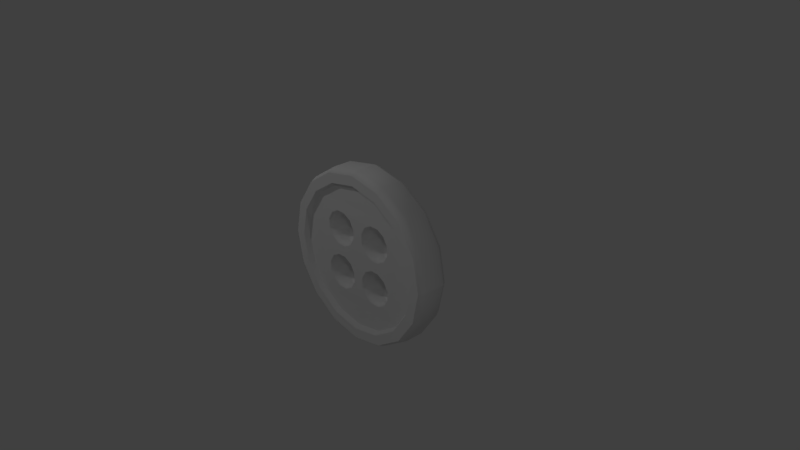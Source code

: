 # Source: button.blend  (saved by Blender 2.79.0; exported with 4.5.12 LTS)
import bpy
from mathutils import Matrix  # noqa: F401  (used for matrix-valued properties, if any)

bpy.ops.wm.read_factory_settings(use_empty=True)
scene = bpy.context.scene
scene.name = 'Scene'

# ---- collections
col_collection_1 = bpy.data.collections.new('Collection 1'); scene.collection.children.link(col_collection_1)

# ---- materials (node trees are filled in below, after node groups)
mat_material = bpy.data.materials.new('Material')
mat_material.alpha_threshold = 0.0
mat_material.use_transparent_shadow = False
mat_material.roughness = 0.5
mat_material.line_color = (0.0, 0.0, 0.0, 1.0)

# ---- material node trees

# ---- world
world_world = bpy.data.worlds.new('World'); scene.world = world_world
world_world.color = (0.05088, 0.05088, 0.05088)
world_world.use_sun_shadow = False
world_world.sun_shadow_jitter_overblur = 0.0
world_world.cycles.sampling_method = 'MANUAL'

# ---- cameras
cam_camera = bpy.data.cameras.new('Camera')
cam_camera.clip_end = 100.0
cam_camera.lens = 35.0
cam_camera.sensor_width = 32.0
cam_camera.sensor_height = 18.0
cam_camera.ortho_scale = 7.314
cam_camera.dof.focus_distance = 0.0
cam_camera.dof.aperture_fstop = 128.0

# ---- lights
light_spot_002 = bpy.data.lights.new('Spot.002', 'SPOT')
light_spot_002.transmission_factor = 0.0
light_spot_002.energy = 50.0
light_spot_002.shadow_buffer_clip_start = 0.5
light_spot_002.shadow_soft_size = 0.1
light_spot_002.shadow_maximum_resolution = 0.006
light_spot_002.use_absolute_resolution = True
light_spot_001 = bpy.data.lights.new('Spot.001', 'SPOT')
light_spot_001.transmission_factor = 0.0
light_spot_001.energy = 100.0
light_spot_001.shadow_buffer_clip_start = 0.5
light_spot_001.shadow_soft_size = 0.1
light_spot_001.shadow_maximum_resolution = 0.006
light_spot_001.use_absolute_resolution = True
light_spot = bpy.data.lights.new('Spot', 'SPOT')
light_spot.transmission_factor = 0.0
light_spot.energy = 50.0
light_spot.shadow_buffer_clip_start = 0.5
light_spot.shadow_soft_size = 0.1
light_spot.shadow_maximum_resolution = 0.006
light_spot.use_absolute_resolution = True

# ---- meshes
me_cube = bpy.data.meshes.new('Cube')
me_cube.from_pydata([(-0.8211, 0.1929, 0.8211), (-1.073, 0.1929, 0.4444), (-0.4444, 0.1929, 1.073), (-0.9143, -0.1863, 0.3787), (-0.6998, -0.1863, 0.6998), (-0.3787, -0.1863, 0.9143), (-1.073, -0.2573, 0.4444), (-0.8211, -0.2573, 0.8211), (-0.4444, -0.2573, 1.073), (-0.9467, -0.2573, 0.3921), (-0.7246, -0.2573, 0.7246), (-0.3921, -0.2573, 0.9467), (-0.3784, -0.1929, 0.07704), (-0.1407, -0.1929, 0.1407), (-0.07704, -0.1929, 0.3784), (-0.251, -0.1929, 0.5524), (-0.4887, -0.1929, 0.4887), (-0.5524, -0.1929, 0.251), (-0.3784, 0.1929, 0.07704), (-0.07704, 0.1929, 0.3784), (-0.4887, 0.1929, 0.4887), (-0.5524, 0.1929, 0.251), (-0.1407, 0.1929, 0.1407), (-0.251, 0.1929, 0.5524), (-0.4887, -0.1929, 0.1407), (-0.4887, 0.1929, 0.1407), (-0.251, -0.1929, 0.07704), (-0.251, 0.1929, 0.07704), (-0.07704, -0.1929, 0.251), (-0.07704, 0.1929, 0.251), (-0.1407, -0.1929, 0.4887), (-0.1407, 0.1929, 0.4887), (-0.3784, -0.1929, 0.5524), (-0.3784, 0.1929, 0.5524), (-0.5524, -0.1929, 0.3784), (-0.5524, 0.1929, 0.3784), (-0.2606, -0.1191, 0.1129), (-0.3688, -0.1191, 0.1129), (-0.1129, -0.1191, 0.2606), (-0.1669, -0.1191, 0.1669), (-0.1669, -0.1191, 0.4625), (-0.1129, -0.1191, 0.3688), (-0.3688, -0.1191, 0.5165), (-0.2606, -0.1191, 0.5165), (-0.5165, -0.1191, 0.3688), (-0.4625, -0.1191, 0.4625), (-0.4625, -0.1191, 0.1669), (-0.5165, -0.1191, 0.2606), (-0.5165, 0.1191, 0.3688), (-0.4625, 0.1191, 0.4625), (-0.4625, 0.1191, 0.1669), (-0.5165, 0.1191, 0.2606), (-0.3688, 0.1191, 0.1129), (-0.1129, 0.1191, 0.3688), (-0.2606, 0.1191, 0.1129), (-0.1129, 0.1191, 0.2606), (-0.1669, 0.1191, 0.1669), (-0.1669, 0.1191, 0.4625), (-0.3688, 0.1191, 0.5165), (-0.2606, 0.1191, 0.5165), (-1.117, 0.1128, 0.4627), (-0.855, 0.1128, 0.855), (-0.4627, 0.1128, 1.117), (-1.117, -0.1504, 0.4627), (-0.855, -0.1504, 0.855), (-0.4627, -0.1504, 1.117), (0.8211, 0.1929, 0.8211), (0.0, 0.1929, 1.161), (1.073, 0.1929, 0.4444), (0.4444, 0.1929, 1.073), (0.9143, -0.1863, 0.3787), (0.6998, -0.1863, 0.6998), (0.3787, -0.1863, 0.9143), (0.0, -0.1863, 0.9896), (1.073, -0.2573, 0.4444), (0.8211, -0.2573, 0.8211), (0.4444, -0.2573, 1.073), (0.0, -0.2573, 1.161), (0.9467, -0.2573, 0.3921), (0.7246, -0.2573, 0.7246), (0.3921, -0.2573, 0.9467), (0.0, -0.2573, 1.025), (0.3784, -0.1929, 0.07704), (0.1407, -0.1929, 0.1407), (0.07704, -0.1929, 0.3784), (0.251, -0.1929, 0.5524), (0.4887, -0.1929, 0.4887), (0.5524, -0.1929, 0.251), (0.3784, 0.1929, 0.07704), (0.07704, 0.1929, 0.3784), (0.4887, 0.1929, 0.4887), (0.5524, 0.1929, 0.251), (0.1407, 0.1929, 0.1407), (0.251, 0.1929, 0.5524), (0.4887, -0.1929, 0.1407), (0.4887, 0.1929, 0.1407), (0.251, -0.1929, 0.07704), (0.251, 0.1929, 0.07704), (0.07704, -0.1929, 0.251), (0.07704, 0.1929, 0.251), (0.1407, -0.1929, 0.4887), (0.1407, 0.1929, 0.4887), (0.3784, -0.1929, 0.5524), (0.3784, 0.1929, 0.5524), (0.5524, -0.1929, 0.3784), (0.5524, 0.1929, 0.3784), (0.2606, -0.1191, 0.1129), (0.3688, -0.1191, 0.1129), (0.1129, -0.1191, 0.2606), (0.1669, -0.1191, 0.1669), (0.1669, -0.1191, 0.4625), (0.1129, -0.1191, 0.3688), (0.3688, -0.1191, 0.5165), (0.2606, -0.1191, 0.5165), (0.5165, -0.1191, 0.3688), (0.4625, -0.1191, 0.4625), (0.4625, -0.1191, 0.1669), (0.5165, -0.1191, 0.2606), (0.5165, 0.1191, 0.3688), (0.4625, 0.1191, 0.4625), (0.4625, 0.1191, 0.1669), (0.5165, 0.1191, 0.2606), (0.3688, 0.1191, 0.1129), (0.1129, 0.1191, 0.3688), (0.2606, 0.1191, 0.1129), (0.1129, 0.1191, 0.2606), (0.1669, 0.1191, 0.1669), (0.1669, 0.1191, 0.4625), (0.3688, 0.1191, 0.5165), (0.2606, 0.1191, 0.5165), (1.117, 0.1128, 0.4627), (0.855, 0.1128, 0.855), (0.4627, 0.1128, 1.117), (0.0, 0.1128, 1.209), (0.0, -0.1504, 1.209), (1.117, -0.1504, 0.4627), (0.855, -0.1504, 0.855), (0.4627, -0.1504, 1.117), (-0.8211, 0.1929, -0.8211), (-1.161, 0.1929, 0.0), (-1.073, 0.1929, -0.4444), (-0.4444, 0.1929, -1.073), (-0.9143, -0.1863, -0.3787), (-0.6998, -0.1863, -0.6998), (-0.3787, -0.1863, -0.9143), (-0.9896, -0.1863, 0.0), (-1.073, -0.2573, -0.4444), (-0.8211, -0.2573, -0.8211), (-0.4444, -0.2573, -1.073), (-1.161, -0.2573, 0.0), (-0.9467, -0.2573, -0.3921), (-0.7246, -0.2573, -0.7246), (-0.3921, -0.2573, -0.9467), (-1.025, -0.2573, 0.0), (-0.3784, -0.1929, -0.07704), (-0.1407, -0.1929, -0.1407), (-0.07704, -0.1929, -0.3784), (-0.251, -0.1929, -0.5524), (-0.4887, -0.1929, -0.4887), (-0.5524, -0.1929, -0.251), (-0.3784, 0.1929, -0.07704), (-0.07704, 0.1929, -0.3784), (-0.4887, 0.1929, -0.4887), (-0.5524, 0.1929, -0.251), (-0.1407, 0.1929, -0.1407), (-0.251, 0.1929, -0.5524), (-0.4887, -0.1929, -0.1407), (-0.4887, 0.1929, -0.1407), (-0.251, -0.1929, -0.07704), (-0.251, 0.1929, -0.07704), (-0.07704, -0.1929, -0.251), (-0.07704, 0.1929, -0.251), (-0.1407, -0.1929, -0.4887), (-0.1407, 0.1929, -0.4887), (-0.3784, -0.1929, -0.5524), (-0.3784, 0.1929, -0.5524), (-0.5524, -0.1929, -0.3784), (-0.5524, 0.1929, -0.3784), (-0.2606, -0.1191, -0.1129), (-0.3688, -0.1191, -0.1129), (-0.1129, -0.1191, -0.2606), (-0.1669, -0.1191, -0.1669), (-0.1669, -0.1191, -0.4625), (-0.1129, -0.1191, -0.3688), (-0.3688, -0.1191, -0.5165), (-0.2606, -0.1191, -0.5165), (-0.5165, -0.1191, -0.3688), (-0.4625, -0.1191, -0.4625), (-0.4625, -0.1191, -0.1669), (-0.5165, -0.1191, -0.2606), (-0.5165, 0.1191, -0.3688), (-0.4625, 0.1191, -0.4625), (-0.4625, 0.1191, -0.1669), (-0.5165, 0.1191, -0.2606), (-0.3688, 0.1191, -0.1129), (-0.1129, 0.1191, -0.3688), (-0.2606, 0.1191, -0.1129), (-0.1129, 0.1191, -0.2606), (-0.1669, 0.1191, -0.1669), (-0.1669, 0.1191, -0.4625), (-0.3688, 0.1191, -0.5165), (-0.2606, 0.1191, -0.5165), (-1.117, 0.1128, -0.4627), (-0.855, 0.1128, -0.855), (-0.4627, 0.1128, -1.117), (-1.209, 0.1128, 0.0), (-1.117, -0.1504, -0.4627), (-0.855, -0.1504, -0.855), (-0.4627, -0.1504, -1.117), (-1.209, -0.1504, 0.0), (0.8211, 0.1929, -0.8211), (0.0, 0.1929, -1.161), (1.161, 0.1929, 0.0), (1.073, 0.1929, -0.4444), (0.4444, 0.1929, -1.073), (0.9143, -0.1863, -0.3787), (0.6998, -0.1863, -0.6998), (0.3787, -0.1863, -0.9143), (0.0, -0.1863, -0.9896), (0.9896, -0.1863, 0.0), (1.073, -0.2573, -0.4444), (0.8211, -0.2573, -0.8211), (0.4444, -0.2573, -1.073), (0.0, -0.2573, -1.161), (1.161, -0.2573, 0.0), (0.9467, -0.2573, -0.3921), (0.7246, -0.2573, -0.7246), (0.3921, -0.2573, -0.9467), (0.0, -0.2573, -1.025), (1.025, -0.2573, 0.0), (0.3784, -0.1929, -0.07704), (0.1407, -0.1929, -0.1407), (0.07704, -0.1929, -0.3784), (0.251, -0.1929, -0.5524), (0.4887, -0.1929, -0.4887), (0.5524, -0.1929, -0.251), (0.3784, 0.1929, -0.07704), (0.07704, 0.1929, -0.3784), (0.4887, 0.1929, -0.4887), (0.5524, 0.1929, -0.251), (0.1407, 0.1929, -0.1407), (0.251, 0.1929, -0.5524), (0.4887, -0.1929, -0.1407), (0.4887, 0.1929, -0.1407), (0.251, -0.1929, -0.07704), (0.251, 0.1929, -0.07704), (0.07704, -0.1929, -0.251), (0.07704, 0.1929, -0.251), (0.1407, -0.1929, -0.4887), (0.1407, 0.1929, -0.4887), (0.3784, -0.1929, -0.5524), (0.3784, 0.1929, -0.5524), (0.5524, -0.1929, -0.3784), (0.5524, 0.1929, -0.3784), (0.2606, -0.1191, -0.1129), (0.3688, -0.1191, -0.1129), (0.1129, -0.1191, -0.2606), (0.1669, -0.1191, -0.1669), (0.1669, -0.1191, -0.4625), (0.1129, -0.1191, -0.3688), (0.3688, -0.1191, -0.5165), (0.2606, -0.1191, -0.5165), (0.5165, -0.1191, -0.3688), (0.4625, -0.1191, -0.4625), (0.4625, -0.1191, -0.1669), (0.5165, -0.1191, -0.2606), (0.5165, 0.1191, -0.3688), (0.4625, 0.1191, -0.4625), (0.4625, 0.1191, -0.1669), (0.5165, 0.1191, -0.2606), (0.3688, 0.1191, -0.1129), (0.1129, 0.1191, -0.3688), (0.2606, 0.1191, -0.1129), (0.1129, 0.1191, -0.2606), (0.1669, 0.1191, -0.1669), (0.1669, 0.1191, -0.4625), (0.3688, 0.1191, -0.5165), (0.2606, 0.1191, -0.5165), (1.117, 0.1128, -0.4627), (0.855, 0.1128, -0.855), (0.4627, 0.1128, -1.117), (1.209, 0.1128, 0.0), (0.0, 0.1128, -1.209), (0.0, -0.1504, -1.209), (1.117, -0.1504, -0.4627), (0.855, -0.1504, -0.855), (0.4627, -0.1504, -1.117), (1.209, -0.1504, 0.0)], [], [(5, 73, 81, 11), (4, 5, 11, 10), (0, 1, 60, 61), (3, 4, 10, 9), (7, 8, 65, 64), (145, 3, 9, 153), (19, 29, 55, 53), (35, 20, 49, 48), (12, 26, 36, 37), (28, 14, 41, 38), (20, 33, 58, 49), (32, 16, 45, 42), (149, 6, 63, 209), (22, 27, 54, 56), (17, 24, 46, 47), (26, 13, 39, 36), (33, 23, 59, 58), (16, 34, 44, 45), (23, 31, 57, 59), (147, 148, 223, 228, 152, 151, 150, 153, 149, 146), (234, 216, 215, 219, 70, 71, 86, 104, 87, 94, 82, 230, 242, 235, 252), (46, 37, 52, 50), (42, 45, 49, 58), (38, 41, 53, 55), (44, 47, 51, 48), (40, 43, 59, 57), (36, 39, 56, 54), (47, 46, 50, 51), (37, 36, 54, 52), (39, 38, 55, 56), (41, 40, 57, 53), (43, 42, 58, 59), (45, 44, 48, 49), (13, 28, 38, 39), (27, 18, 52, 54), (24, 12, 37, 46), (34, 17, 47, 44), (25, 21, 51, 50), (14, 30, 40, 41), (29, 22, 56, 55), (18, 25, 50, 52), (21, 35, 48, 51), (30, 15, 43, 40), (15, 32, 42, 43), (31, 19, 53, 57), (60, 63, 64, 61), (62, 65, 134, 133), (205, 209, 63, 60), (61, 64, 65, 62), (8, 77, 134, 65), (1, 139, 205, 60), (2, 0, 61, 62), (67, 2, 62, 133), (6, 7, 64, 63), (72, 80, 81, 73), (71, 79, 80, 72), (66, 131, 130, 68), (70, 78, 79, 71), (75, 136, 137, 76), (219, 229, 78, 70), (89, 123, 125, 99), (105, 118, 119, 90), (82, 107, 106, 96), (98, 108, 111, 84), (90, 119, 128, 103), (102, 112, 115, 86), (224, 287, 135, 74), (92, 126, 124, 97), (87, 117, 116, 94), (96, 106, 109, 83), (103, 128, 129, 93), (86, 115, 114, 104), (93, 129, 127, 101), (12, 154, 168, 155, 170, 156, 232, 246, 231, 244, 230, 82, 96, 83, 98, 84, 14, 28, 13, 26), (116, 120, 122, 107), (112, 128, 119, 115), (108, 125, 123, 111), (114, 118, 121, 117), (110, 127, 129, 113), (106, 124, 126, 109), (117, 121, 120, 116), (107, 122, 124, 106), (109, 126, 125, 108), (111, 123, 127, 110), (113, 129, 128, 112), (115, 119, 118, 114), (83, 109, 108, 98), (97, 124, 122, 88), (94, 116, 107, 82), (104, 114, 117, 87), (95, 120, 121, 91), (84, 111, 110, 100), (99, 125, 126, 92), (88, 122, 120, 95), (91, 121, 118, 105), (100, 110, 113, 85), (85, 113, 112, 102), (101, 127, 123, 89), (130, 131, 136, 135), (132, 133, 134, 137), (281, 130, 135, 287), (131, 132, 137, 136), (76, 137, 134, 77), (68, 130, 281, 212), (69, 132, 131, 66), (77, 134, 133, 67), (67, 133, 132, 69), (74, 135, 136, 75), (144, 152, 228, 218), (143, 151, 152, 144), (138, 203, 202, 140), (142, 150, 151, 143), (147, 207, 208, 148), (145, 153, 150, 142), (161, 195, 197, 171), (177, 190, 191, 162), (154, 179, 178, 168), (170, 180, 183, 156), (162, 191, 200, 175), (174, 184, 187, 158), (149, 209, 206, 146), (139, 205, 209, 149), (164, 198, 196, 169), (159, 189, 188, 166), (168, 178, 181, 155), (175, 200, 201, 165), (158, 187, 186, 176), (165, 201, 199, 173), (238, 210, 214, 211, 141, 138, 162, 175, 165, 173, 161, 237, 249, 241, 251), (90, 66, 68, 212, 213, 210, 238, 253, 239, 243, 236, 88, 95, 91, 105), (188, 192, 194, 179), (184, 200, 191, 187), (180, 197, 195, 183), (186, 190, 193, 189), (182, 199, 201, 185), (178, 196, 198, 181), (189, 193, 192, 188), (179, 194, 196, 178), (181, 198, 197, 180), (183, 195, 199, 182), (185, 201, 200, 184), (187, 191, 190, 186), (155, 181, 180, 170), (169, 196, 194, 160), (166, 188, 179, 154), (176, 186, 189, 159), (167, 192, 193, 163), (156, 183, 182, 172), (171, 197, 198, 164), (160, 194, 192, 167), (163, 193, 190, 177), (172, 182, 185, 157), (157, 185, 184, 174), (173, 199, 195, 161), (202, 203, 207, 206), (204, 282, 283, 208), (205, 202, 206, 209), (203, 204, 208, 207), (148, 208, 283, 223), (140, 202, 205, 139), (141, 204, 203, 138), (211, 282, 204, 141), (146, 206, 207, 147), (217, 218, 228, 227), (216, 217, 227, 226), (210, 213, 278, 279), (215, 216, 226, 225), (221, 220, 224, 229, 225, 226, 227, 228, 223, 222), (221, 222, 286, 285), (219, 215, 225, 229), (237, 247, 273, 271), (253, 238, 267, 266), (230, 244, 254, 255), (246, 232, 259, 256), (238, 251, 276, 267), (250, 234, 263, 260), (224, 220, 284, 287), (212, 224, 287, 281), (240, 245, 272, 274), (235, 242, 264, 265), (244, 231, 257, 254), (251, 241, 277, 276), (234, 252, 262, 263), (241, 249, 275, 277), (17, 34, 16, 4, 3, 145, 142, 143, 158, 176, 159, 166, 154, 12, 24), (0, 20, 35, 21, 25, 18, 160, 167, 163, 177, 162, 138, 140, 139, 1), (264, 255, 270, 268), (260, 263, 267, 276), (256, 259, 271, 273), (262, 265, 269, 266), (258, 261, 277, 275), (254, 257, 274, 272), (265, 264, 268, 269), (255, 254, 272, 270), (257, 256, 273, 274), (259, 258, 275, 271), (261, 260, 276, 277), (263, 262, 266, 267), (231, 246, 256, 257), (245, 236, 270, 272), (242, 230, 255, 264), (252, 235, 265, 262), (243, 239, 269, 268), (232, 248, 258, 259), (247, 240, 274, 273), (236, 243, 268, 270), (239, 253, 266, 269), (248, 233, 261, 258), (233, 250, 260, 261), (249, 237, 271, 275), (278, 284, 285, 279), (280, 286, 283, 282), (281, 287, 284, 278), (279, 285, 286, 280), (222, 223, 283, 286), (213, 212, 281, 278), (214, 210, 279, 280), (223, 211, 282, 283), (211, 214, 280, 282), (220, 221, 285, 284), (86, 71, 72, 73, 5, 4, 16, 32, 15, 30, 14, 84, 100, 85, 102), (149, 153, 9, 10, 11, 81, 77, 8, 7, 6), (69, 66, 90, 103, 93, 101, 89, 19, 31, 23, 33, 20, 0, 2, 67), (232, 156, 172, 157, 174, 158, 143, 144, 218, 217, 216, 234, 250, 233, 248), (77, 81, 80, 79, 78, 229, 224, 74, 75, 76), (88, 236, 245, 240, 247, 237, 161, 171, 164, 169, 160, 18, 27, 22, 29, 19, 89, 99, 92, 97)])
me_cube.polygons.foreach_set('use_smooth', [1, 1, 1, 1, 1, 1, 1, 1, 1, 1, 1, 1, 1, 1, 1, 1, 1, 1, 1, 0, 0, 1, 1, 1, 1, 1, 1, 1, 1, 1, 1, 1, 1, 1, 1, 1, 1, 1, 1, 1, 1, 1, 1, 1, 1, 1, 1, 1, 1, 1, 1, 1, 1, 1, 1, 1, 1, 1, 1, 1, 1, 1, 1, 1, 1, 1, 1, 1, 0, 1, 1, 1, 1, 0, 1, 1, 1, 1, 1, 1, 1, 1, 1, 1, 1, 1, 1, 1, 1, 1, 1, 1, 1, 1, 1, 1, 1, 1, 1, 1, 1, 1, 1, 1, 1, 1, 1, 1, 1, 1, 1, 1, 1, 1, 1, 1, 1, 1, 1, 1, 1, 1, 1, 1, 1, 1, 1, 1, 0, 0, 1, 1, 1, 1, 1, 1, 1, 1, 1, 1, 1, 1, 1, 1, 1, 1, 1, 1, 1, 1, 1, 1, 1, 1, 1, 1, 1, 1, 1, 1, 1, 1, 1, 1, 1, 1, 1, 0, 1, 1, 1, 1, 1, 1, 1, 1, 1, 1, 1, 1, 1, 1, 1, 1, 0, 0, 1, 1, 1, 1, 1, 1, 1, 1, 1, 1, 1, 1, 1, 1, 1, 1, 1, 1, 1, 1, 1, 1, 1, 1, 1, 1, 1, 1, 1, 1, 1, 1, 1, 1, 0, 0, 0, 0, 0, 0])
_uv = me_cube.uv_layers.new(name='UVMap')
_uv.uv.foreach_set('vector', [0.04917, 0.141, 0.04207, 0.1664, 0.03677, 0.1654, 0.04411, 0.1391, 0.06053, 0.1172, 0.04917, 0.141, 0.04411, 0.1391, 0.05587, 0.1145, 0.6715, 0.09953, 0.6684, 0.06877, 0.6747, 0.06751, 0.6779, 0.09953, 0.07581, 0.09576, 0.06053, 0.1172, 0.05587, 0.1145, 0.07169, 0.09226, 0.7148, 0.6979, 0.7456, 0.6954, 0.7469, 0.7033, 0.7148, 0.7059, 0.09456, 0.07725, 0.07581, 0.09576, 0.07169, 0.09226, 0.09111, 0.0731, 0.8231, 0.9455, 0.8202, 0.9374, 0.8257, 0.9361, 0.8282, 0.943, 0.6526, 0.8008, 0.6537, 0.8094, 0.648, 0.8094, 0.6472, 0.8021, 0.914, 0.8824, 0.917, 0.8906, 0.9115, 0.8919, 0.9089, 0.885, 0.917, 0.9079, 0.914, 0.916, 0.9089, 0.9135, 0.9115, 0.9066, 0.6537, 0.8094, 0.6526, 0.818, 0.6472, 0.8167, 0.648, 0.8094, 0.4523, 0.818, 0.4512, 0.8094, 0.4569, 0.8094, 0.4577, 0.8167, 0.654, 0.6881, 0.684, 0.6954, 0.6827, 0.7033, 0.6515, 0.6956, 0.8192, 0.9287, 0.8202, 0.9201, 0.8257, 0.9214, 0.8248, 0.9287, 0.4552, 0.7926, 0.46, 0.7853, 0.4643, 0.789, 0.4603, 0.7951, 0.917, 0.8906, 0.918, 0.8992, 0.9123, 0.8992, 0.9115, 0.8919, 0.6526, 0.818, 0.6497, 0.8262, 0.6446, 0.8237, 0.6472, 0.8167, 0.4512, 0.8094, 0.4523, 0.8008, 0.4577, 0.8021, 0.4569, 0.8094, 0.6497, 0.8262, 0.6449, 0.8334, 0.6406, 0.8298, 0.6446, 0.8237, 0.04859, 0.2736, 0.07045, 0.2517, 0.09901, 0.2399, 0.1008, 0.249, 0.07562, 0.2595, 0.05633, 0.2787, 0.04589, 0.3039, 0.04589, 0.3312, 0.03677, 0.333, 0.03677, 0.3021, 0.5515, 0.05117, 0.5659, 0.03677, 0.5806, 0.05867, 0.5857, 0.08451, 0.5806, 0.1103, 0.5659, 0.1323, 0.5515, 0.1178, 0.5559, 0.1103, 0.5559, 0.1016, 0.5515, 0.09411, 0.544, 0.08976, 0.544, 0.07925, 0.5515, 0.07491, 0.5559, 0.06738, 0.5559, 0.05869, 0.8427, 0.04414, 0.8427, 0.03677, 0.859, 0.03677, 0.859, 0.04414, 0.8427, 0.07366, 0.8427, 0.06628, 0.859, 0.06628, 0.859, 0.07366, 0.7818, 0.5157, 0.7818, 0.523, 0.7655, 0.523, 0.7655, 0.5157, 0.8427, 0.0589, 0.8427, 0.05152, 0.859, 0.05152, 0.859, 0.0589, 0.8427, 0.08842, 0.8427, 0.08104, 0.859, 0.08104, 0.859, 0.08842, 0.7818, 0.5009, 0.7818, 0.5083, 0.7655, 0.5083, 0.7655, 0.5009, 0.8427, 0.05152, 0.8427, 0.04414, 0.859, 0.04414, 0.859, 0.05152, 0.7818, 0.4935, 0.7818, 0.5009, 0.7655, 0.5009, 0.7655, 0.4935, 0.7818, 0.5083, 0.7818, 0.5157, 0.7655, 0.5157, 0.7655, 0.5083, 0.8427, 0.0958, 0.8427, 0.08842, 0.859, 0.08842, 0.859, 0.0958, 0.8427, 0.08104, 0.8427, 0.07366, 0.859, 0.07366, 0.859, 0.08104, 0.8427, 0.06628, 0.8427, 0.0589, 0.859, 0.0589, 0.859, 0.06628, 0.918, 0.8992, 0.917, 0.9079, 0.9115, 0.9066, 0.9123, 0.8992, 0.8202, 0.9201, 0.8231, 0.912, 0.8282, 0.9145, 0.8257, 0.9214, 0.46, 0.7853, 0.4663, 0.7794, 0.4697, 0.7839, 0.4643, 0.789, 0.4523, 0.8008, 0.4552, 0.7926, 0.4603, 0.7951, 0.4577, 0.8021, 0.6449, 0.7853, 0.6497, 0.7926, 0.6446, 0.7951, 0.6406, 0.789, 0.4663, 0.8394, 0.46, 0.8334, 0.4643, 0.8298, 0.4697, 0.8349, 0.8202, 0.9374, 0.8192, 0.9287, 0.8248, 0.9287, 0.8257, 0.9361, 0.6386, 0.7794, 0.6449, 0.7853, 0.6406, 0.789, 0.6352, 0.7839, 0.6497, 0.7926, 0.6526, 0.8008, 0.6472, 0.8021, 0.6446, 0.7951, 0.46, 0.8334, 0.4552, 0.8262, 0.4603, 0.8237, 0.4643, 0.8298, 0.4552, 0.8262, 0.4523, 0.818, 0.4577, 0.8167, 0.4603, 0.8237, 0.6449, 0.8334, 0.6386, 0.8394, 0.6352, 0.8349, 0.6406, 0.8298, 0.2712, 0.6935, 0.2712, 0.6755, 0.3034, 0.6755, 0.3034, 0.6935, 0.3356, 0.6935, 0.3356, 0.6755, 0.3678, 0.6755, 0.3678, 0.6935, 0.239, 0.6935, 0.239, 0.6755, 0.2712, 0.6755, 0.2712, 0.6935, 0.3034, 0.6935, 0.3034, 0.6755, 0.3356, 0.6755, 0.3356, 0.6935, 0.7456, 0.6954, 0.7757, 0.6881, 0.7782, 0.6956, 0.7469, 0.7033, 0.6684, 0.06877, 0.6592, 0.03925, 0.6651, 0.03677, 0.6747, 0.06751, 0.6684, 0.1303, 0.6715, 0.09953, 0.6779, 0.09953, 0.6747, 0.1316, 0.6592, 0.1598, 0.6684, 0.1303, 0.6747, 0.1316, 0.6651, 0.1623, 0.684, 0.6954, 0.7148, 0.6979, 0.7148, 0.7059, 0.6827, 0.7033, 0.3345, 0.141, 0.3396, 0.1391, 0.3469, 0.1654, 0.3416, 0.1664, 0.3231, 0.1172, 0.3278, 0.1145, 0.3396, 0.1391, 0.3345, 0.141, 0.6292, 0.5108, 0.6292, 0.5044, 0.6613, 0.5076, 0.66, 0.5139, 0.3079, 0.09576, 0.312, 0.09226, 0.3278, 0.1145, 0.3231, 0.1172, 0.5146, 0.6979, 0.5146, 0.7059, 0.4825, 0.7033, 0.4838, 0.6954, 0.2891, 0.07725, 0.2926, 0.0731, 0.312, 0.09226, 0.3079, 0.09576, 0.372, 0.9342, 0.367, 0.9316, 0.3695, 0.9247, 0.375, 0.926, 0.2217, 0.7884, 0.2272, 0.7897, 0.2264, 0.797, 0.2207, 0.797, 0.9365, 0.03677, 0.9415, 0.0393, 0.939, 0.04623, 0.9335, 0.04493, 0.9335, 0.06219, 0.939, 0.06089, 0.9415, 0.06782, 0.9365, 0.07035, 0.2207, 0.797, 0.2264, 0.797, 0.2272, 0.8044, 0.2217, 0.8057, 0.0542, 0.8057, 0.04872, 0.8044, 0.04958, 0.797, 0.05521, 0.797, 0.5754, 0.6881, 0.5779, 0.6956, 0.5467, 0.7033, 0.5454, 0.6954, 0.376, 0.9174, 0.3703, 0.9174, 0.3695, 0.91, 0.375, 0.9087, 0.05123, 0.7802, 0.04619, 0.7828, 0.04214, 0.7766, 0.04645, 0.773, 0.9335, 0.04493, 0.939, 0.04623, 0.9382, 0.05356, 0.9325, 0.05356, 0.2217, 0.8057, 0.2272, 0.8044, 0.2297, 0.8113, 0.2247, 0.8138, 0.05521, 0.797, 0.04958, 0.797, 0.04872, 0.7897, 0.0542, 0.7884, 0.2247, 0.8138, 0.2297, 0.8113, 0.2338, 0.8174, 0.2295, 0.8211, 0.7591, 0.271, 0.7591, 0.2604, 0.7678, 0.2604, 0.7754, 0.2561, 0.7797, 0.2486, 0.7797, 0.2399, 0.7902, 0.2399, 0.7902, 0.2486, 0.7946, 0.2561, 0.8021, 0.2604, 0.8108, 0.2604, 0.8108, 0.271, 0.8021, 0.271, 0.7946, 0.2753, 0.7902, 0.2828, 0.7902, 0.2915, 0.7797, 0.2915, 0.7797, 0.2828, 0.7754, 0.2753, 0.7678, 0.271, 0.9006, 0.2473, 0.8843, 0.2473, 0.8843, 0.2399, 0.9006, 0.2399, 0.9006, 0.2768, 0.8843, 0.2768, 0.8843, 0.2694, 0.9006, 0.2694, 0.8843, 0.3946, 0.9006, 0.3946, 0.9006, 0.402, 0.8843, 0.402, 0.9006, 0.262, 0.8843, 0.262, 0.8843, 0.2546, 0.9006, 0.2546, 0.9006, 0.2915, 0.8843, 0.2915, 0.8843, 0.2842, 0.9006, 0.2842, 0.8843, 0.3798, 0.9006, 0.3798, 0.9006, 0.3872, 0.8843, 0.3872, 0.9006, 0.2546, 0.8843, 0.2546, 0.8843, 0.2473, 0.9006, 0.2473, 0.8843, 0.3725, 0.9006, 0.3725, 0.9006, 0.3798, 0.8843, 0.3798, 0.8843, 0.3872, 0.9006, 0.3872, 0.9006, 0.3946, 0.8843, 0.3946, 0.9006, 0.2989, 0.8843, 0.2989, 0.8843, 0.2915, 0.9006, 0.2915, 0.9006, 0.2842, 0.8843, 0.2842, 0.8843, 0.2768, 0.9006, 0.2768, 0.9006, 0.2694, 0.8843, 0.2694, 0.8843, 0.262, 0.9006, 0.262, 0.9325, 0.05356, 0.9382, 0.05356, 0.939, 0.06089, 0.9335, 0.06219, 0.375, 0.9087, 0.3695, 0.91, 0.367, 0.9031, 0.372, 0.9006, 0.04645, 0.773, 0.04214, 0.7766, 0.03677, 0.7715, 0.04013, 0.767, 0.0542, 0.7884, 0.04872, 0.7897, 0.04619, 0.7828, 0.05123, 0.7802, 0.2295, 0.773, 0.2338, 0.7766, 0.2297, 0.7828, 0.2247, 0.7802, 0.04013, 0.827, 0.03677, 0.8225, 0.04214, 0.8174, 0.04645, 0.8211, 0.375, 0.926, 0.3695, 0.9247, 0.3703, 0.9174, 0.376, 0.9174, 0.2358, 0.767, 0.2392, 0.7715, 0.2338, 0.7766, 0.2295, 0.773, 0.2247, 0.7802, 0.2297, 0.7828, 0.2272, 0.7897, 0.2217, 0.7884, 0.04645, 0.8211, 0.04214, 0.8174, 0.04619, 0.8113, 0.05123, 0.8138, 0.05123, 0.8138, 0.04619, 0.8113, 0.04872, 0.8044, 0.0542, 0.8057, 0.2295, 0.8211, 0.2338, 0.8174, 0.2392, 0.8225, 0.2358, 0.827, 0.1333, 0.602, 0.1011, 0.602, 0.1011, 0.584, 0.1333, 0.584, 0.06895, 0.602, 0.03677, 0.602, 0.03677, 0.584, 0.06895, 0.584, 0.1655, 0.602, 0.1333, 0.602, 0.1333, 0.584, 0.1655, 0.584, 0.1011, 0.602, 0.06895, 0.602, 0.06895, 0.584, 0.1011, 0.584, 0.4838, 0.6954, 0.4825, 0.7033, 0.4512, 0.6956, 0.4538, 0.6881, 0.66, 0.5139, 0.6613, 0.5076, 0.692, 0.5172, 0.6895, 0.523, 0.5985, 0.5139, 0.5972, 0.5076, 0.6292, 0.5044, 0.6292, 0.5108, 0.6597, 0.9162, 0.667, 0.9129, 0.685, 0.9129, 0.6905, 0.9162, 0.569, 0.523, 0.5665, 0.5172, 0.5972, 0.5076, 0.5985, 0.5139, 0.5454, 0.6954, 0.5467, 0.7033, 0.5146, 0.7059, 0.5146, 0.6979, 0.1656, 0.04444, 0.1647, 0.03912, 0.1918, 0.03677, 0.1918, 0.04217, 0.1401, 0.05121, 0.1383, 0.04613, 0.1647, 0.03912, 0.1656, 0.04444, 0.6792, 0.3027, 0.6856, 0.3027, 0.6824, 0.3347, 0.6761, 0.3334, 0.1162, 0.06225, 0.1135, 0.05756, 0.1383, 0.04613, 0.1401, 0.05121, 0.7594, 0.1001, 0.7514, 0.1001, 0.754, 0.06803, 0.7619, 0.0693, 0.09456, 0.07725, 0.09111, 0.0731, 0.1135, 0.05756, 0.1162, 0.06225, 0.1233, 0.9006, 0.1283, 0.9031, 0.1258, 0.91, 0.1203, 0.9087, 0.5607, 0.818, 0.5552, 0.8167, 0.556, 0.8094, 0.5617, 0.8094, 0.0418, 0.9342, 0.03677, 0.9316, 0.03929, 0.9247, 0.04478, 0.926, 0.04478, 0.9087, 0.03929, 0.91, 0.03677, 0.9031, 0.0418, 0.9006, 0.5617, 0.8094, 0.556, 0.8094, 0.5552, 0.8021, 0.5607, 0.8008, 0.1298, 0.7884, 0.1352, 0.7897, 0.1344, 0.797, 0.1287, 0.797, 0.7692, 0.161, 0.7616, 0.1635, 0.754, 0.1322, 0.7619, 0.1309, 0.9632, 0.1439, 0.9578, 0.1472, 0.9398, 0.1472, 0.9325, 0.1439, 0.1193, 0.9174, 0.125, 0.9174, 0.1258, 0.9247, 0.1203, 0.926, 0.1327, 0.8138, 0.1378, 0.8113, 0.1418, 0.8174, 0.1375, 0.8211, 0.04478, 0.926, 0.03929, 0.9247, 0.04015, 0.9174, 0.04578, 0.9174, 0.5607, 0.8008, 0.5552, 0.8021, 0.5527, 0.7951, 0.5577, 0.7926, 0.1287, 0.797, 0.1344, 0.797, 0.1352, 0.8044, 0.1298, 0.8057, 0.5577, 0.7926, 0.5527, 0.7951, 0.5486, 0.789, 0.5529, 0.7853, 0.355, 0.3743, 0.3777, 0.397, 0.352, 0.4142, 0.3217, 0.4202, 0.2914, 0.4142, 0.2657, 0.397, 0.2884, 0.3743, 0.2959, 0.3787, 0.3046, 0.3787, 0.3121, 0.3743, 0.3164, 0.3668, 0.327, 0.3668, 0.3356, 0.3668, 0.3432, 0.3712, 0.3475, 0.3787, 0.4977, 0.3311, 0.4744, 0.354, 0.4571, 0.3277, 0.4512, 0.2968, 0.4577, 0.2659, 0.4754, 0.2399, 0.4983, 0.2632, 0.4938, 0.2708, 0.4937, 0.2797, 0.4965, 0.2845, 0.5013, 0.2873, 0.5013, 0.294, 0.4965, 0.2967, 0.4937, 0.3015, 0.4933, 0.3234, 0.8537, 0.6482, 0.87, 0.6482, 0.87, 0.6556, 0.8537, 0.6556, 0.8537, 0.6187, 0.87, 0.6187, 0.87, 0.6261, 0.8537, 0.6261, 0.9252, 0.7868, 0.9089, 0.7868, 0.9089, 0.7794, 0.9252, 0.7794, 0.8537, 0.6335, 0.87, 0.6335, 0.87, 0.6408, 0.8537, 0.6408, 0.8537, 0.604, 0.87, 0.604, 0.87, 0.6113, 0.8537, 0.6113, 0.9252, 0.8015, 0.9089, 0.8015, 0.9089, 0.7941, 0.9252, 0.7941, 0.8537, 0.6408, 0.87, 0.6408, 0.87, 0.6482, 0.8537, 0.6482, 0.9252, 0.8089, 0.9089, 0.8089, 0.9089, 0.8015, 0.9252, 0.8015, 0.9252, 0.7941, 0.9089, 0.7941, 0.9089, 0.7868, 0.9252, 0.7868, 0.8537, 0.5966, 0.87, 0.5966, 0.87, 0.604, 0.8537, 0.604, 0.8537, 0.6113, 0.87, 0.6113, 0.87, 0.6187, 0.8537, 0.6187, 0.8537, 0.6261, 0.87, 0.6261, 0.87, 0.6335, 0.8537, 0.6335, 0.04578, 0.9174, 0.04015, 0.9174, 0.03929, 0.91, 0.04478, 0.9087, 0.1203, 0.926, 0.1258, 0.9247, 0.1283, 0.9316, 0.1233, 0.9342, 0.1375, 0.8211, 0.1418, 0.8174, 0.1472, 0.8225, 0.1438, 0.827, 0.1298, 0.8057, 0.1352, 0.8044, 0.1378, 0.8113, 0.1327, 0.8138, 0.5529, 0.8334, 0.5486, 0.8298, 0.5527, 0.8237, 0.5577, 0.8262, 0.1438, 0.767, 0.1472, 0.7715, 0.1418, 0.7766, 0.1375, 0.773, 0.1203, 0.9087, 0.1258, 0.91, 0.125, 0.9174, 0.1193, 0.9174, 0.5466, 0.8394, 0.5432, 0.8349, 0.5486, 0.8298, 0.5529, 0.8334, 0.5577, 0.8262, 0.5527, 0.8237, 0.5552, 0.8167, 0.5607, 0.818, 0.1375, 0.773, 0.1418, 0.7766, 0.1378, 0.7828, 0.1327, 0.7802, 0.1327, 0.7802, 0.1378, 0.7828, 0.1352, 0.7897, 0.1298, 0.7884, 0.5529, 0.7853, 0.5486, 0.789, 0.5432, 0.7839, 0.5466, 0.7794, 0.06895, 0.6755, 0.1011, 0.6755, 0.1011, 0.6935, 0.06895, 0.6935, 0.1333, 0.6755, 0.1655, 0.6755, 0.1655, 0.6935, 0.1333, 0.6935, 0.03677, 0.6755, 0.06895, 0.6755, 0.06895, 0.6935, 0.03677, 0.6935, 0.1011, 0.6755, 0.1333, 0.6755, 0.1333, 0.6935, 0.1011, 0.6935, 0.7619, 0.0693, 0.754, 0.06803, 0.7616, 0.03677, 0.7692, 0.03928, 0.6761, 0.3334, 0.6824, 0.3347, 0.6729, 0.3654, 0.667, 0.3629, 0.6761, 0.2719, 0.6824, 0.2706, 0.6856, 0.3027, 0.6792, 0.3027, 0.667, 0.2424, 0.6729, 0.2399, 0.6824, 0.2706, 0.6761, 0.2719, 0.7619, 0.1309, 0.754, 0.1322, 0.7514, 0.1001, 0.7594, 0.1001, 0.2181, 0.04444, 0.1918, 0.04217, 0.1918, 0.03677, 0.219, 0.03912, 0.2435, 0.05121, 0.2181, 0.04444, 0.219, 0.03912, 0.2454, 0.04613, 0.5812, 0.3027, 0.5843, 0.3334, 0.5781, 0.3347, 0.5748, 0.3027, 0.2675, 0.06225, 0.2435, 0.05121, 0.2454, 0.04613, 0.2701, 0.05756, 0.1585, 0.2517, 0.1803, 0.2736, 0.1922, 0.3021, 0.183, 0.3039, 0.1726, 0.2787, 0.1533, 0.2595, 0.1281, 0.249, 0.1008, 0.249, 0.09901, 0.2399, 0.1299, 0.2399, 0.7169, 0.6046, 0.6861, 0.607, 0.6848, 0.5991, 0.7169, 0.5966, 0.2891, 0.07725, 0.2675, 0.06225, 0.2701, 0.05756, 0.2926, 0.0731, 0.2069, 0.9006, 0.2099, 0.9087, 0.2044, 0.91, 0.2019, 0.9031, 0.7282, 0.818, 0.7272, 0.8094, 0.7328, 0.8094, 0.7337, 0.8167, 0.2884, 0.9342, 0.2854, 0.926, 0.2909, 0.9247, 0.2934, 0.9316, 0.2854, 0.9087, 0.2884, 0.9006, 0.2934, 0.9031, 0.2909, 0.91, 0.7272, 0.8094, 0.7282, 0.8008, 0.7337, 0.8021, 0.7328, 0.8094, 0.3301, 0.7884, 0.3311, 0.797, 0.3255, 0.797, 0.3247, 0.7897, 0.7777, 0.6144, 0.7477, 0.607, 0.749, 0.5991, 0.7802, 0.6068, 0.482, 0.9162, 0.4512, 0.9162, 0.4585, 0.9129, 0.4765, 0.9129, 0.2109, 0.9174, 0.2099, 0.926, 0.2044, 0.9247, 0.2052, 0.9174, 0.3272, 0.8138, 0.3224, 0.8211, 0.3181, 0.8174, 0.3221, 0.8113, 0.2854, 0.926, 0.2844, 0.9174, 0.2901, 0.9174, 0.2909, 0.9247, 0.7282, 0.8008, 0.7312, 0.7926, 0.7362, 0.7951, 0.7337, 0.8021, 0.3311, 0.797, 0.3301, 0.8057, 0.3247, 0.8044, 0.3255, 0.797, 0.7312, 0.7926, 0.7359, 0.7853, 0.7403, 0.789, 0.7362, 0.7951, 0.4811, 0.4924, 0.4811, 0.5011, 0.4854, 0.5086, 0.471, 0.523, 0.4564, 0.5011, 0.4512, 0.4753, 0.4564, 0.4495, 0.471, 0.4276, 0.4854, 0.442, 0.4811, 0.4495, 0.4811, 0.4582, 0.4854, 0.4657, 0.493, 0.47, 0.493, 0.4806, 0.4854, 0.4849, 0.4463, 0.1509, 0.4234, 0.1276, 0.4279, 0.12, 0.428, 0.1111, 0.4252, 0.1063, 0.4204, 0.1035, 0.4204, 0.09682, 0.4252, 0.09405, 0.428, 0.08924, 0.4284, 0.06737, 0.424, 0.05967, 0.4473, 0.03677, 0.4646, 0.0631, 0.4705, 0.09404, 0.4641, 0.1249, 0.8354, 0.831, 0.8354, 0.8384, 0.8192, 0.8384, 0.8192, 0.831, 0.8354, 0.8015, 0.8354, 0.8089, 0.8192, 0.8089, 0.8192, 0.8015, 0.8553, 0.5009, 0.8553, 0.4935, 0.8716, 0.4935, 0.8716, 0.5009, 0.8354, 0.8163, 0.8354, 0.8237, 0.8192, 0.8237, 0.8192, 0.8163, 0.8354, 0.7868, 0.8354, 0.7941, 0.8192, 0.7941, 0.8192, 0.7868, 0.8553, 0.5157, 0.8553, 0.5083, 0.8716, 0.5083, 0.8716, 0.5157, 0.8354, 0.8237, 0.8354, 0.831, 0.8192, 0.831, 0.8192, 0.8237, 0.8553, 0.523, 0.8553, 0.5157, 0.8716, 0.5157, 0.8716, 0.523, 0.8553, 0.5083, 0.8553, 0.5009, 0.8716, 0.5009, 0.8716, 0.5083, 0.8354, 0.7794, 0.8354, 0.7868, 0.8192, 0.7868, 0.8192, 0.7794, 0.8354, 0.7941, 0.8354, 0.8015, 0.8192, 0.8015, 0.8192, 0.7941, 0.8354, 0.8089, 0.8354, 0.8163, 0.8192, 0.8163, 0.8192, 0.8089, 0.2844, 0.9174, 0.2854, 0.9087, 0.2909, 0.91, 0.2901, 0.9174, 0.2099, 0.926, 0.2069, 0.9342, 0.2019, 0.9316, 0.2044, 0.9247, 0.3224, 0.8211, 0.3161, 0.827, 0.3127, 0.8225, 0.3181, 0.8174, 0.3301, 0.8057, 0.3272, 0.8138, 0.3221, 0.8113, 0.3247, 0.8044, 0.7359, 0.8334, 0.7312, 0.8262, 0.7362, 0.8237, 0.7403, 0.8298, 0.3161, 0.767, 0.3224, 0.773, 0.3181, 0.7766, 0.3127, 0.7715, 0.2099, 0.9087, 0.2109, 0.9174, 0.2052, 0.9174, 0.2044, 0.91, 0.7423, 0.8394, 0.7359, 0.8334, 0.7403, 0.8298, 0.7456, 0.8349, 0.7312, 0.8262, 0.7282, 0.818, 0.7337, 0.8167, 0.7362, 0.8237, 0.3224, 0.773, 0.3272, 0.7802, 0.3221, 0.7828, 0.3181, 0.7766, 0.3272, 0.7802, 0.3301, 0.7884, 0.3247, 0.7897, 0.3221, 0.7828, 0.7359, 0.7853, 0.7423, 0.7794, 0.7456, 0.7839, 0.7403, 0.789, 0.5478, 0.5966, 0.5478, 0.6145, 0.5156, 0.6145, 0.5156, 0.5966, 0.4834, 0.5966, 0.4834, 0.6145, 0.4512, 0.6145, 0.4512, 0.5966, 0.58, 0.5966, 0.58, 0.6145, 0.5478, 0.6145, 0.5478, 0.5966, 0.5156, 0.5966, 0.5156, 0.6145, 0.4834, 0.6145, 0.4834, 0.5966, 0.6861, 0.607, 0.656, 0.6144, 0.6535, 0.6068, 0.6848, 0.5991, 0.5843, 0.3334, 0.5935, 0.3629, 0.5876, 0.3654, 0.5781, 0.3347, 0.5843, 0.2719, 0.5812, 0.3027, 0.5748, 0.3027, 0.5781, 0.2706, 0.5555, 0.9129, 0.5862, 0.9129, 0.5807, 0.9162, 0.5628, 0.9162, 0.5935, 0.2424, 0.5843, 0.2719, 0.5781, 0.2706, 0.5876, 0.2399, 0.7477, 0.607, 0.7169, 0.6046, 0.7169, 0.5966, 0.749, 0.5991, 0.1178, 0.4763, 0.1323, 0.4907, 0.1103, 0.5054, 0.08451, 0.5105, 0.05867, 0.5054, 0.03677, 0.4907, 0.05117, 0.4763, 0.05869, 0.4807, 0.06738, 0.4807, 0.07491, 0.4763, 0.07925, 0.4688, 0.08976, 0.4688, 0.09411, 0.4763, 0.1016, 0.4807, 0.1103, 0.4807, 0.03677, 0.333, 0.04589, 0.3312, 0.05633, 0.3564, 0.07562, 0.3757, 0.1008, 0.3862, 0.1281, 0.3862, 0.1299, 0.3953, 0.09901, 0.3953, 0.07045, 0.3835, 0.04859, 0.3616, 0.352, 0.2459, 0.3777, 0.2631, 0.355, 0.2858, 0.3475, 0.2814, 0.3388, 0.2814, 0.3313, 0.2858, 0.327, 0.2933, 0.3164, 0.2933, 0.3078, 0.2933, 0.3002, 0.2889, 0.2959, 0.2814, 0.2884, 0.2858, 0.2657, 0.2631, 0.2914, 0.2459, 0.3217, 0.2399, 0.3187, 0.5355, 0.3082, 0.5355, 0.3038, 0.5279, 0.2963, 0.5236, 0.2876, 0.5236, 0.2801, 0.5279, 0.2657, 0.5135, 0.2876, 0.4989, 0.3134, 0.4938, 0.3393, 0.4989, 0.3612, 0.5135, 0.3468, 0.5279, 0.3392, 0.5236, 0.3306, 0.5236, 0.323, 0.5279, 0.1299, 0.3953, 0.1281, 0.3862, 0.1533, 0.3757, 0.1726, 0.3564, 0.183, 0.3312, 0.183, 0.3039, 0.1922, 0.3021, 0.1922, 0.333, 0.1803, 0.3616, 0.1585, 0.3835, 0.8108, 0.3856, 0.8108, 0.3961, 0.8021, 0.3961, 0.7946, 0.4005, 0.7902, 0.408, 0.7902, 0.4167, 0.7797, 0.4167, 0.7797, 0.408, 0.7754, 0.4005, 0.7678, 0.3961, 0.7591, 0.3961, 0.7591, 0.3856, 0.7678, 0.3856, 0.7754, 0.3813, 0.7797, 0.3737, 0.7797, 0.365, 0.7902, 0.365, 0.7902, 0.3737, 0.7946, 0.3813, 0.8021, 0.3856])
me_cube.materials.append(mat_material)
me_cube.use_remesh_preserve_volume = False
me_cube.use_remesh_preserve_attributes = False
me_cube.use_mirror_vertex_groups = False
me_cube.update()

# ---- objects
ob_spot_002 = bpy.data.objects.new('Spot.002', light_spot_002)
ob_spot_001 = bpy.data.objects.new('Spot.001', light_spot_001)
ob_spot = bpy.data.objects.new('Spot', light_spot)
ob_button = bpy.data.objects.new('Button', me_cube)
ob_camera = bpy.data.objects.new('Camera', cam_camera)

# ---- transforms, parenting, visibility, modifiers, constraints
ob_spot_002.location = (-4.0, 4.0, 5.0)
ob_spot_002.rotation_euler = (0.7854, -0.0, -2.356)
ob_spot_002.lineart.crease_threshold = 0.0
ob_spot_001.location = (-4.0, -4.0, 5.0)
ob_spot_001.rotation_euler = (0.7854, -0.0, -0.7854)
ob_spot_001.lineart.crease_threshold = 0.0
ob_spot.location = (4.0, -4.0, 5.0)
ob_spot.rotation_euler = (0.7854, -0.0, 0.7854)
ob_spot.lineart.crease_threshold = 0.0
ob_button.location = (0.0, 0.0, 0.0)
ob_button.lock_rotations_4d = False
ob_button.empty_display_type = 'ARROWS'
ob_button.lineart.crease_threshold = 0.0
ob_camera.location = (7.481, -6.508, 5.344)
ob_camera.rotation_euler = (1.109, 0.0, 0.8149)
ob_camera.lock_rotations_4d = False
ob_camera.empty_display_type = 'ARROWS'
ob_camera.color = (0.0, 0.0, 0.0, 0.0)
ob_camera.display_type = 'WIRE'
ob_camera.lineart.crease_threshold = 0.0

# ---- collection membership
col_collection_1.objects.link(ob_spot_002)
col_collection_1.objects.link(ob_spot_001)
col_collection_1.objects.link(ob_spot)
col_collection_1.objects.link(ob_button)
col_collection_1.objects.link(ob_camera)

# ---- scene / render settings (as saved in the file)
scene.camera = ob_camera
scene.frame_start = 1; scene.frame_end = 250; scene.frame_set(1)
scene.render.engine = 'BLENDER_EEVEE_NEXT'
scene.render.resolution_percentage = 50
scene.render.dither_intensity = 0.0
scene.cycles.use_denoising = False
scene.cycles.samples = 128
scene.cycles.sampling_pattern = 'TABULATED_SOBOL'
scene.cycles.use_adaptive_sampling = False
scene.cycles.use_light_tree = False
scene.cycles.blur_glossy = 0.0
scene.cycles.sample_clamp_indirect = 0.0
scene.view_settings.view_transform = 'Standard'
bpy.context.view_layer.update()
